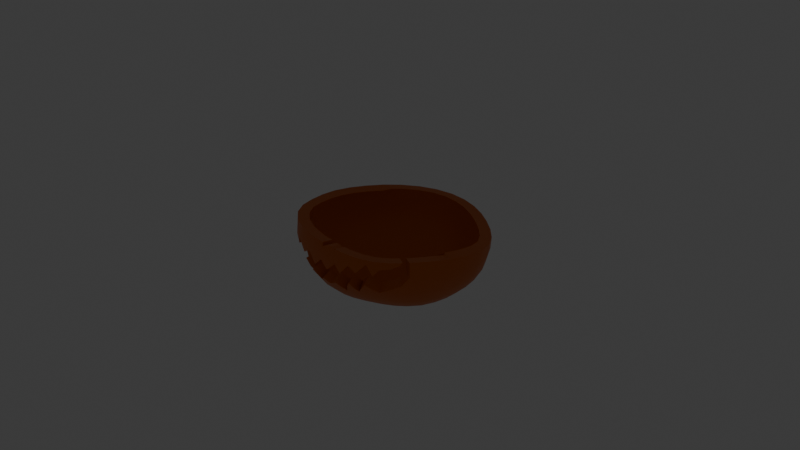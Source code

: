 # Source: firstpumpkinbottom.blend  (saved by Blender 4.5.90; exported with 4.5.12 LTS)
import bpy
from mathutils import Matrix  # noqa: F401  (used for matrix-valued properties, if any)

bpy.ops.wm.read_factory_settings(use_empty=True)
scene = bpy.context.scene
scene.name = 'Scene'

# ---- collections
col_collection = bpy.data.collections.new('Collection'); scene.collection.children.link(col_collection)

# ---- materials (node trees are filled in below, after node groups)
mat_material_001 = bpy.data.materials.new('Material.001')

# ---- node groups
ng_smooth_by_angle = bpy.data.node_groups.new('Smooth by Angle', 'GeometryNodeTree')
_s = ng_smooth_by_angle.interface.new_socket(name='Mesh', in_out='OUTPUT', socket_type='NodeSocketGeometry')
_s = ng_smooth_by_angle.interface.new_socket(name='Mesh', in_out='INPUT', socket_type='NodeSocketGeometry')
_s = ng_smooth_by_angle.interface.new_socket(name='Angle', in_out='INPUT', socket_type='NodeSocketFloat')
_s.subtype = 'ANGLE'
_s.default_value = 0.5236
_s.min_value = 0.0
_s.max_value = 3.142
_s.description = 'Maximum face angle for smooth edges'
_s = ng_smooth_by_angle.interface.new_socket(name='Ignore Sharpness', in_out='INPUT', socket_type='NodeSocketBool')
_s.force_non_field = True
ng_smooth_by_angle.description = 'Set the sharpness of mesh edges based on the angle between the neighboring faces'
ng_smooth_by_angle.is_modifier = True
_N = ng_smooth_by_angle.nodes; _L = ng_smooth_by_angle.links
n0 = _N.new('GeometryNodeSetShadeSmooth'); n0.name = 'Set Shade Smooth'; n0.location = (120, -80)
n0.domain = 'EDGE'
n1 = _N.new('GeometryNodeSetShadeSmooth'); n1.name = 'Set Shade Smooth.001'; n1.location = (300, -80)
n2 = _N.new('NodeGroupOutput'); n2.name = 'Group Output'; n2.location = (480, -80)
n3 = _N.new('GeometryNodeInputMeshEdgeAngle'); n3.name = 'Edge Angle'; n3.location = (-440, -240)
n4 = _N.new('NodeGroupInput'); n4.name = 'Group Input'; n4.location = (-80, -80)
n5 = _N.new('GeometryNodeInputEdgeSmooth'); n5.name = 'Is Edge Smooth'; n5.location = (-260, -120)
n6 = _N.new('GeometryNodeInputShadeSmooth'); n6.name = 'Is Shade Smooth'; n6.location = (-440, -397)
n7 = _N.new('FunctionNodeCompare'); n7.name = 'Compare'; n7.location = (-260, -260)
n7.operation = 'LESS_EQUAL'
n7.inputs[6].default_value = (0.0, 0.0, 0.0, 0.0)
n7.inputs[7].default_value = (0.0, 0.0, 0.0, 0.0)
n8 = _N.new('FunctionNodeBooleanMath'); n8.name = 'Boolean Math.001'; n8.location = (-80, -260)
n9 = _N.new('NodeGroupInput'); n9.name = 'Group Input.001'; n9.location = (-440, -329)
n10 = _N.new('NodeGroupInput'); n10.name = 'Group Input.002'; n10.location = (-259, -189)
n11 = _N.new('FunctionNodeBooleanMath'); n11.name = 'Boolean Math'; n11.location = (-80, -149)
n11.operation = 'OR'
n12 = _N.new('FunctionNodeBooleanMath'); n12.name = 'Boolean Math.002'; n12.location = (-260, -380)
n12.operation = 'OR'
n13 = _N.new('NodeGroupInput'); n13.name = 'Group Input.003'; n13.location = (-440, -460)
_L.new(n3.outputs[0], n7.inputs[0])
_L.new(n1.outputs[0], n2.inputs[0])
_L.new(n9.outputs[1], n7.inputs[1])
_L.new(n7.outputs[0], n8.inputs[0])
_L.new(n4.outputs[0], n0.inputs[0])
_L.new(n0.outputs[0], n1.inputs[0])
_L.new(n8.outputs[0], n0.inputs[2])
_L.new(n10.outputs[2], n11.inputs[1])
_L.new(n5.outputs[0], n11.inputs[0])
_L.new(n11.outputs[0], n0.inputs[1])
_L.new(n13.outputs[2], n12.inputs[1])
_L.new(n6.outputs[0], n12.inputs[0])
_L.new(n12.outputs[0], n8.inputs[1])
n2.is_active_output = True

# ---- material node trees
mat_material_001.use_nodes = True; mat_material_001.node_tree.nodes.clear()
_N = mat_material_001.node_tree.nodes; _L = mat_material_001.node_tree.links
n0 = _N.new('ShaderNodeBsdfPrincipled'); n0.name = 'Principled BSDF'; n0.location = (-200, 100)
n0.inputs[0].default_value = (0.6268, 0.1289, 0.001377, 1.0)
n1 = _N.new('ShaderNodeOutputMaterial'); n1.name = 'Material Output'; n1.location = (200, 100)
_L.new(n0.outputs[0], n1.inputs[0])
n1.is_active_output = True

# ---- world
world_world = bpy.data.worlds.new('World'); scene.world = world_world
world_world.use_nodes = True; world_world.node_tree.nodes.clear()
_N = world_world.node_tree.nodes; _L = world_world.node_tree.links
n0 = _N.new('ShaderNodeOutputWorld'); n0.name = 'World Output'; n0.location = (200, 100)
n1 = _N.new('ShaderNodeBackground'); n1.name = 'Background'; n1.location = (-200, 100)
n1.inputs[0].default_value = (0.05088, 0.05088, 0.05088, 1.0)
_L.new(n1.outputs[0], n0.inputs[0])
n0.is_active_output = True
world_world.color = (0.05088, 0.05088, 0.05088)
world_world.sun_shadow_jitter_overblur = 0.0

# ---- cameras
cam_camera = bpy.data.cameras.new('Camera')
cam_camera.clip_end = 100.0
cam_camera.ortho_scale = 7.314

# ---- lights
light_point = bpy.data.lights.new('Point', 'POINT')
light_point.color = (1.0, 1.0, 0.0)
light_point.energy = 0.01
light_point.shadow_soft_size = 0.12

# ---- meshes
me_sphere = bpy.data.meshes.new('Sphere')
me_sphere.from_pydata([(-0.01005, 0.9622, -0.2132), (-0.003057, 0.8271, -0.5225), (0.1697, 0.9224, -0.2132), (0.1648, 0.8785, -0.3809), (0.1538, 0.8016, -0.5225), (0.1351, 0.6906, -0.6341), (0.1083, 0.5461, -0.7145), (0.07466, 0.3753, -0.7657), (0.03806, 0.1913, -0.7918), (0.3434, 0.8488, -0.2132), (0.3304, 0.8124, -0.3809), (0.3049, 0.7459, -0.5225), (0.2653, 0.6468, -0.6341), (0.212, 0.5147, -0.7145), (0.1464, 0.3536, -0.7657), (0.07466, 0.1802, -0.7918), (0.5086, 0.751, -0.2132), (0.487, 0.7222, -0.3809), (0.4466, 0.6663, -0.5225), (0.3866, 0.5804, -0.6341), (0.3078, 0.4634, -0.7145), (0.2126, 0.3182, -0.7657), (0.1084, 0.1622, -0.7918), (0.6616, 0.6374, -0.2132), (0.6301, 0.614, -0.3809), (0.5746, 0.5676, -0.5225), (0.4947, 0.4949, -0.6341), (0.3923, 0.3949, -0.7145), (0.2706, 0.2706, -0.7657), (0.1379, 0.1379, -0.7918), (0.7939, 0.5094, -0.2132), (0.7528, 0.4898, -0.3809), (0.6829, 0.4516, -0.5225), (0.5851, 0.3923, -0.6341), (0.4618, 0.3108, -0.7145), (0.3182, 0.2126, -0.7657), (0.1622, 0.1084, -0.7918), (0.889, 0.3624, -0.2151), (0.8399, 0.3468, -0.3829), (0.76, 0.3176, -0.5239), (0.6503, 0.2731, -0.6347), (0.513, 0.2133, -0.7146), (0.3536, 0.1464, -0.7657), (0.1802, 0.07466, -0.7918), (0.9297, 0.1922, -0.2216), (0.8768, 0.1823, -0.3889), (0.7939, 0.1642, -0.5285), (0.6811, 0.1383, -0.6375), (0.5408, 0.1083, -0.7157), (0.3753, 0.07466, -0.7657), (0.1913, 0.03806, -0.7918), (0.9198, -0.0006367, -0.2303), (0.8677, -0.001244, -0.3966), (0.7888, -0.001128, -0.5344), (0.6814, -0.0006798, -0.6412), (0.5455, -0.0002678, -0.7174), (0.382, -1.921e-05, -0.7659), (0.1951, -1.118e-08, -0.7918), (0.8992, -0.1975, -0.0487), (0.8733, -0.1937, -0.238), (0.8258, -0.1824, -0.4034), (0.7551, -0.1638, -0.5394), (0.6568, -0.1389, -0.6443), (0.5296, -0.1088, -0.7188), (0.3736, -0.0747, -0.7662), (0.1913, -0.03806, -0.7918), (0.8247, -0.3862, -0.04641), (0.8055, -0.378, -0.2413), (0.7633, -0.3559, -0.4062), (0.7001, -0.32, -0.5411), (0.6103, -0.2719, -0.6448), (0.4945, -0.2132, -0.7189), (0.3513, -0.1465, -0.7663), (0.1802, -0.07466, -0.7918), (0.74, -0.5592, -0.04064), (0.7253, -0.5474, -0.2373), (0.6789, -0.5162, -0.4001), (0.6147, -0.4651, -0.5334), (0.534, -0.3955, -0.6379), (0.4355, -0.3101, -0.7147), (0.3142, -0.2129, -0.7654), (0.1622, -0.1084, -0.7918), (0.6439, -0.7096, -0.03578), (0.5649, -0.6579, -0.3839), (0.5024, -0.5932, -0.5177), (0.4342, -0.5045, -0.626), (0.3575, -0.3955, -0.7081), (0.263, -0.2712, -0.7635), (0.1379, -0.1379, -0.7918), (0.5251, -0.827, -0.0317), (0.4285, -0.774, -0.3662), (0.3707, -0.6987, -0.5014), (0.3186, -0.5942, -0.6144), (0.2666, -0.4656, -0.7021), (0.2014, -0.3192, -0.762), (0.1084, -0.1622, -0.7918), (0.3751, -0.9052, -0.02841), (0.2278, -0.7759, -0.4932), (0.1947, -0.6602, -0.609), (0.168, -0.5173, -0.6997), (0.1335, -0.3547, -0.7614), (0.07466, -0.1802, -0.7918), (0.206, -0.9477, -0.03697), (0.1663, -0.9424, -0.2106), (0.08649, -0.8208, -0.4973), (0.07192, -0.6995, -0.6121), (0.06889, -0.5485, -0.7014), (0.06343, -0.3764, -0.762), (0.03806, -0.1913, -0.7918), (0.01511, -0.9606, -0.05436), (-0.008406, -0.9581, -0.2305), (-0.04795, -0.8342, -0.5078), (-0.04327, -0.711, -0.6197), (-0.02665, -0.558, -0.7057), (-0.006992, -0.3833, -0.7634), (0.0, -0.1951, -0.7918), (0.0, 0.0, -0.7989), (-0.006663, 0.9121, -0.3809), (-0.0005628, 0.7074, -0.6341), (0.0, 0.5557, -0.7145), (0.0, 0.3827, -0.7657), (0.0, 0.1951, -0.7918), (0.3465, -0.8986, -0.1498), (0.06068, -0.9069, -0.3688), (0.6983, -0.5848, -0.2347), (0.49, -0.7213, -0.3736), (0.2714, -0.8458, -0.3727), (0.6857, -0.6417, -0.03772), (0.7297, -0.5506, -0.1819), (0.1055, -0.8746, -0.4075), (0.6411, -0.7077, -0.06294), (0.5827, -0.6721, -0.3259), (0.1971, -0.8778, -0.3579), (0.2628, -0.8591, -0.3572), (0.4603, -0.8623, -0.03004), (-0.04095, -0.8907, -0.4205), (0.3346, -0.8245, -0.3592), (0.4994, -0.8192, -0.1535), (0.4405, -0.784, -0.3292), (0.2321, -0.8868, -0.3033), (0.6655, -0.5984, -0.2811), (0.1466, -0.8348, -0.4438), (0.1028, -0.9499, -0.1334), (0.3931, -0.827, -0.2865), (0.5534, -0.7885, -0.0814), (0.2932, -0.803, -0.4119), (0.2683, -0.9252, -0.09273), (0.1041, -0.9439, 0.009754), (-0.1931, 0.9589, -0.2132), (-0.181, 0.9051, -0.3809), (-0.1623, 0.8158, -0.5225), (-0.1379, 0.6935, -0.6341), (-0.1084, 0.5449, -0.7145), (-0.07466, 0.3753, -0.7657), (-0.03806, 0.1913, -0.7918), (-0.3748, 0.9054, -0.2136), (-0.3536, 0.8536, -0.3809), (-0.3182, 0.7682, -0.5225), (-0.2706, 0.6533, -0.6341), (-0.2126, 0.5133, -0.7145), (-0.1464, 0.3536, -0.7657), (-0.07466, 0.1802, -0.7918), (-0.5386, 0.8073, -0.2177), (-0.511, 0.7652, -0.3826), (-0.4618, 0.6911, -0.5226), (-0.3928, 0.5879, -0.6341), (-0.3087, 0.4619, -0.7145), (-0.2126, 0.3182, -0.7657), (-0.1084, 0.1622, -0.7918), (-0.6782, 0.6738, -0.2242), (-0.6456, 0.6433, -0.3865), (-0.5858, 0.5851, -0.5241), (-0.5, 0.5, -0.6341), (-0.3928, 0.3928, -0.7145), (-0.2706, 0.2706, -0.7657), (-0.1379, 0.1379, -0.7918), (-0.7989, 0.5134, -0.0519), (-0.7922, 0.5147, -0.2299), (-0.7553, 0.4966, -0.3902), (-0.6867, 0.4559, -0.5259), (-0.5875, 0.3923, -0.6343), (-0.4619, 0.3087, -0.7145), (-0.3182, 0.2126, -0.7657), (-0.1622, 0.1084, -0.7918), (-0.8869, 0.3349, -0.05504), (-0.8795, 0.3409, -0.2323), (-0.8386, 0.3342, -0.3917), (-0.7624, 0.3107, -0.5266), (-0.6526, 0.2697, -0.6345), (-0.5133, 0.2126, -0.7145), (-0.3536, 0.1464, -0.7657), (-0.1802, 0.07466, -0.7918), (-0.9482, 0.153, -0.0519), (-0.9386, 0.1612, -0.2299), (-0.8932, 0.1636, -0.3902), (-0.8108, 0.1562, -0.5259), (-0.6931, 0.1374, -0.6343), (-0.5449, 0.1084, -0.7145), (-0.3753, 0.07466, -0.7657), (-0.1913, 0.03806, -0.7918), (-0.9776, -0.02838, -0.04656), (-0.9655, -0.01975, -0.2242), (-0.9162, -0.009991, -0.3865), (-0.8293, -0.002826, -0.5241), (-0.7071, -1.005e-05, -0.6341), (-0.5556, -5.215e-08, -0.7145), (-0.3827, -2.235e-08, -0.7657), (-0.1951, -1.118e-08, -0.7918), (-0.969, -0.2079, -0.04399), (-0.9554, -0.1994, -0.2192), (-0.9038, -0.1832, -0.3826), (-0.8153, -0.1624, -0.5226), (-0.6935, -0.1379, -0.6341), (-0.5449, -0.1084, -0.7145), (-0.3753, -0.07466, -0.7657), (-0.1913, -0.03806, -0.7918), (-0.9299, -0.3842, -0.04936), (-0.9066, -0.3758, -0.2202), (-0.8535, -0.3535, -0.3812), (-0.7682, -0.3182, -0.5225), (-0.6533, -0.2706, -0.6341), (-0.5133, -0.2126, -0.7145), (-0.3536, -0.1464, -0.7657), (-0.1802, -0.07466, -0.7918), (-0.8685, -0.5545, -0.06386), (-0.8331, -0.5445, -0.2337), (-0.7716, -0.5132, -0.3861), (-0.6913, -0.4619, -0.5225), (-0.5879, -0.3928, -0.6341), (-0.4619, -0.3087, -0.7145), (-0.3182, -0.2126, -0.7657), (-0.1622, -0.1084, -0.7918), (-0.7671, -0.7052, -0.08555), (-0.6668, -0.6532, -0.3967), (-0.5891, -0.5879, -0.5243), (-0.5, -0.5, -0.6341), (-0.3928, -0.3928, -0.7145), (-0.2706, -0.2706, -0.7657), (-0.1379, -0.1379, -0.7918), (-0.6197, -0.828, -0.1001), (-0.5327, -0.7681, -0.405), (-0.4654, -0.6913, -0.5276), (-0.3928, -0.5879, -0.6341), (-0.3087, -0.4619, -0.7145), (-0.2126, -0.3182, -0.7657), (-0.1084, -0.1622, -0.7918), (-0.4329, -0.9102, -0.08989), (-0.3226, -0.7682, -0.5279), (-0.2727, -0.6535, -0.6334), (-0.2141, -0.5134, -0.714), (-0.1465, -0.3536, -0.7657), (-0.07466, -0.1802, -0.7918), (-0.2105, -0.9505, -0.07118), (-0.2026, -0.9447, -0.2497), (-0.1819, -0.8166, -0.5202), (-0.1563, -0.6952, -0.6279), (-0.1202, -0.546, -0.7106), (-0.07698, -0.3755, -0.7649), (-0.03806, -0.1913, -0.7918), (-0.4184, -0.903, -0.2093), (-0.1333, -0.9064, -0.3913), (-0.8079, -0.5818, -0.2379), (-0.8683, -0.5487, 0.01874), (-0.595, -0.7156, -0.4019), (-0.3636, -0.8426, -0.42), (-0.8155, -0.6372, -0.07507), (-0.8435, -0.5474, -0.185), (-0.1915, -0.8726, -0.4386), (-0.7626, -0.7036, -0.1086), (-0.6896, -0.6678, -0.3433), (-0.2798, -0.8763, -0.4031), (-0.352, -0.8568, -0.4057), (-0.5388, -0.8656, -0.09869), (-0.4328, -0.8207, -0.4066), (-0.6012, -0.8193, -0.2092), (-0.546, -0.7792, -0.3713), (-0.3093, -0.8871, -0.3543), (-0.7727, -0.5952, -0.2849), (-0.2398, -0.8306, -0.4782), (-0.1012, -0.9512, -0.1549), (-0.4931, -0.8254, -0.3379), (-0.6593, -0.7873, -0.1408), (-0.3915, -0.7974, -0.4548), (-0.3061, -0.9298, -0.1424), (-0.08005, -0.9376, 0.0389), (-0.07467, -0.9445, -0.004376), (-0.01093, 0.9721, -0.1015), (0.1704, 0.9307, -0.1042), (0.3454, 0.8553, -0.1042), (0.5123, 0.7557, -0.1022), (0.6676, 0.6414, -0.09877), (0.8025, 0.513, -0.09369), (0.9021, 0.3657, -0.08615), (0.9483, 0.1947, -0.07521), (0.9442, -0.0001314, -0.06099), (0.8991, -0.1974, -0.0453), (0.9069, -0.1655, -0.04785), (0.8237, -0.3856, -0.02933), (0.7379, -0.5579, -0.01418), (0.6415, -0.7073, -0.0003576), (0.524, -0.8228, 0.01167), (0.377, -0.8991, 0.02178), (0.2097, -0.9385, 0.02986), (0.01895, -0.9457, 0.03634), (0.05452, -0.9433, 0.03506), (0.1081, -0.9402, 0.03316), (0.6998, -0.6154, -0.008834), (-0.1958, 0.9703, -0.09559), (-0.379, 0.9165, -0.08598), (-0.5439, 0.8159, -0.07354), (-0.6845, 0.6782, -0.05918), (-0.7979, 0.5127, -0.04366), (-0.7583, 0.5723, -0.04922), (-0.8834, 0.3329, -0.02798), (-0.943, 0.151, -0.01296), (-0.9709, -0.02937, 0.0009638), (-0.9611, -0.2073, 0.01354), (-0.9244, -0.3811, 0.02497), (-0.7676, -0.6935, 0.04267), (-0.6211, -0.8115, 0.04663), (-0.4344, -0.8926, 0.04666), (-0.2106, -0.9347, 0.04272), (-0.006516, -0.9434, 0.03697), (-0.8679, -0.5475, 0.03524)], [], [(121, 120, 7, 8), (116, 121, 8), (117, 0, 2, 3), (1, 117, 3, 4), (118, 1, 4, 5), (119, 118, 5, 6), (120, 119, 6, 7), (6, 5, 12, 13), (7, 6, 13, 14), (8, 7, 14, 15), (116, 8, 15), (3, 2, 9, 10), (4, 3, 10, 11), (5, 4, 11, 12), (10, 9, 16, 17), (11, 10, 17, 18), (12, 11, 18, 19), (13, 12, 19, 20), (14, 13, 20, 21), (15, 14, 21, 22), (116, 15, 22), (21, 20, 27, 28), (22, 21, 28, 29), (116, 22, 29), (17, 16, 23, 24), (18, 17, 24, 25), (19, 18, 25, 26), (20, 19, 26, 27), (25, 24, 31, 32), (26, 25, 32, 33), (27, 26, 33, 34), (28, 27, 34, 35), (29, 28, 35, 36), (116, 29, 36), (24, 23, 30, 31), (36, 35, 42, 43), (116, 36, 43), (31, 30, 37, 38), (32, 31, 38, 39), (33, 32, 39, 40), (34, 33, 40, 41), (35, 34, 41, 42), (39, 38, 45, 46), (40, 39, 46, 47), (41, 40, 47, 48), (42, 41, 48, 49), (43, 42, 49, 50), (116, 43, 50), (38, 37, 44, 45), (50, 49, 56, 57), (116, 50, 57), (45, 44, 51, 52), (46, 45, 52, 53), (47, 46, 53, 54), (48, 47, 54, 55), (49, 48, 55, 56), (54, 53, 61, 62), (55, 54, 62, 63), (56, 55, 63, 64), (57, 56, 64, 65), (296, 295, 58), (116, 57, 65), (52, 51, 59, 60), (53, 52, 60, 61), (116, 65, 73), (59, 58, 66, 67), (60, 59, 67, 68), (61, 60, 68, 69), (62, 61, 69, 70), (63, 62, 70, 71), (64, 63, 71, 72), (65, 64, 72, 73), (70, 69, 77, 78), (71, 70, 78, 79), (72, 71, 79, 80), (73, 72, 80, 81), (116, 73, 81), (67, 66, 74, 128, 75), (68, 67, 75, 76), (69, 68, 76, 77), (116, 81, 88), (75, 128, 124), (76, 75, 124, 140, 131, 83), (77, 76, 83, 84), (78, 77, 84, 85), (79, 78, 85, 86), (80, 79, 86, 87), (81, 80, 87, 88), (86, 85, 92, 93), (87, 86, 93, 94), (88, 87, 94, 95), (116, 88, 95), (83, 131, 125), (84, 83, 125, 90, 91), (85, 84, 91, 92), (90, 138, 143, 136), (91, 90, 136, 145, 126, 97), (92, 91, 97, 98), (93, 92, 98, 99), (94, 93, 99, 100), (95, 94, 100, 101), (116, 95, 101), (100, 99, 106, 107), (101, 100, 107, 108), (116, 101, 108), (97, 126, 133, 132, 141, 129, 104), (98, 97, 104, 105), (99, 98, 105, 106), (104, 129, 123, 135, 111), (105, 104, 111, 112), (106, 105, 112, 113), (107, 106, 113, 114), (108, 107, 114, 115), (116, 108, 115), (103, 102, 109, 110, 142), (133, 139, 132), (137, 144, 130, 82, 89), (138, 90, 125), (103, 146, 122, 96, 102), (130, 127, 82), (122, 134, 96), (134, 137, 89), (121, 154, 153, 120), (116, 154, 121), (117, 149, 148, 0), (1, 150, 149, 117), (118, 151, 150, 1), (119, 152, 151, 118), (120, 153, 152, 119), (152, 159, 158, 151), (153, 160, 159, 152), (154, 161, 160, 153), (116, 161, 154), (149, 156, 155, 148), (150, 157, 156, 149), (151, 158, 157, 150), (156, 163, 162, 155), (157, 164, 163, 156), (158, 165, 164, 157), (159, 166, 165, 158), (160, 167, 166, 159), (161, 168, 167, 160), (116, 168, 161), (167, 174, 173, 166), (168, 175, 174, 167), (116, 175, 168), (163, 170, 169, 162), (164, 171, 170, 163), (165, 172, 171, 164), (166, 173, 172, 165), (171, 179, 178, 170), (172, 180, 179, 171), (173, 181, 180, 172), (174, 182, 181, 173), (175, 183, 182, 174), (312, 176, 311), (116, 183, 175), (170, 178, 177, 169), (183, 191, 190, 182), (116, 191, 183), (177, 185, 184, 176), (178, 186, 185, 177), (179, 187, 186, 178), (180, 188, 187, 179), (181, 189, 188, 180), (182, 190, 189, 181), (187, 195, 194, 186), (188, 196, 195, 187), (189, 197, 196, 188), (190, 198, 197, 189), (191, 199, 198, 190), (116, 199, 191), (185, 193, 192, 184), (186, 194, 193, 185), (199, 207, 206, 198), (116, 207, 199), (193, 201, 200, 192), (194, 202, 201, 193), (195, 203, 202, 194), (196, 204, 203, 195), (197, 205, 204, 196), (198, 206, 205, 197), (204, 212, 211, 203), (205, 213, 212, 204), (206, 214, 213, 205), (207, 215, 214, 206), (116, 215, 207), (201, 209, 208, 200), (202, 210, 209, 201), (203, 211, 210, 202), (116, 223, 215), (209, 217, 216, 208), (210, 218, 217, 209), (211, 219, 218, 210), (212, 220, 219, 211), (213, 221, 220, 212), (214, 222, 221, 213), (215, 223, 222, 214), (220, 228, 227, 219), (221, 229, 228, 220), (222, 230, 229, 221), (223, 231, 230, 222), (116, 231, 223), (217, 225, 266, 224, 216), (218, 226, 225, 217), (219, 227, 226, 218), (116, 238, 231), (225, 261, 266), (226, 233, 269, 277, 261, 225), (227, 234, 233, 226), (228, 235, 234, 227), (229, 236, 235, 228), (230, 237, 236, 229), (231, 238, 237, 230), (236, 243, 242, 235), (237, 244, 243, 236), (238, 245, 244, 237), (116, 245, 238), (233, 263, 269), (234, 241, 240, 263, 233), (235, 242, 241, 234), (240, 273, 280, 275), (241, 247, 264, 282, 273, 240), (242, 248, 247, 241), (243, 249, 248, 242), (244, 250, 249, 243), (245, 251, 250, 244), (116, 251, 245), (250, 257, 256, 249), (251, 258, 257, 250), (116, 258, 251), (247, 254, 267, 278, 270, 271, 264), (248, 255, 254, 247), (249, 256, 255, 248), (254, 111, 135, 260, 267), (255, 112, 111, 254), (256, 113, 112, 255), (257, 114, 113, 256), (258, 115, 114, 257), (116, 115, 258), (253, 279, 110, 109, 252), (271, 270, 276), (274, 239, 232, 268, 281), (275, 263, 240), (253, 252, 246, 259, 283), (268, 232, 265), (259, 246, 272), (272, 239, 274), (246, 252, 321, 320), (239, 272, 246, 320, 319), (232, 239, 319, 318), (265, 232, 318, 323, 262), (216, 224, 262, 323, 317), (208, 216, 317, 316), (200, 208, 316, 315), (192, 200, 315, 314), (184, 192, 314, 313), (176, 184, 313, 311), (169, 177, 176, 312, 310), (162, 169, 310, 309), (155, 162, 309, 308), (148, 155, 308, 307), (252, 109, 303, 322, 285, 284, 321), (102, 302, 305, 147, 304, 303, 109), (96, 301, 302, 102), (89, 300, 301, 96, 134), (82, 299, 300, 89), (127, 306, 299, 82), (66, 297, 298, 74), (58, 295, 297, 66), (51, 294, 296, 58, 59), (44, 293, 294, 51), (37, 292, 293, 44), (30, 291, 292, 37), (23, 290, 291, 30), (16, 289, 290, 23), (9, 288, 289, 16), (2, 287, 288, 9), (0, 286, 287, 2), (0, 148, 307, 286)])
me_sphere.polygons.foreach_set('use_smooth', [True] * 280)
_uv = me_sphere.uv_layers.new(name='UVMap')
_uv.uv.foreach_set('vector', [0.75, 0.0625, 0.75, 0.125, 0.7188, 0.125, 0.7188, 0.0625, 0.7344, 0.0, 0.75, 0.0625, 0.7188, 0.0625, 0.75, 0.375, 0.75, 0.4375, 0.7188, 0.4375, 0.7188, 0.375, 0.75, 0.3125, 0.75, 0.375, 0.7188, 0.375, 0.7188, 0.3125, 0.75, 0.25, 0.75, 0.3125, 0.7188, 0.3125, 0.7188, 0.25, 0.75, 0.1875, 0.75, 0.25, 0.7188, 0.25, 0.7188, 0.1875, 0.75, 0.125, 0.75, 0.1875, 0.7188, 0.1875, 0.7188, 0.125, 0.7188, 0.1875, 0.7188, 0.25, 0.6875, 0.25, 0.6875, 0.1875, 0.7188, 0.125, 0.7188, 0.1875, 0.6875, 0.1875, 0.6875, 0.125, 0.7188, 0.0625, 0.7188, 0.125, 0.6875, 0.125, 0.6875, 0.0625, 0.7031, 0.0, 0.7188, 0.0625, 0.6875, 0.0625, 0.7188, 0.375, 0.7188, 0.4375, 0.6875, 0.4375, 0.6875, 0.375, 0.7188, 0.3125, 0.7188, 0.375, 0.6875, 0.375, 0.6875, 0.3125, 0.7188, 0.25, 0.7188, 0.3125, 0.6875, 0.3125, 0.6875, 0.25, 0.6875, 0.375, 0.6875, 0.4375, 0.6562, 0.4375, 0.6562, 0.375, 0.6875, 0.3125, 0.6875, 0.375, 0.6562, 0.375, 0.6562, 0.3125, 0.6875, 0.25, 0.6875, 0.3125, 0.6562, 0.3125, 0.6562, 0.25, 0.6875, 0.1875, 0.6875, 0.25, 0.6562, 0.25, 0.6562, 0.1875, 0.6875, 0.125, 0.6875, 0.1875, 0.6562, 0.1875, 0.6562, 0.125, 0.6875, 0.0625, 0.6875, 0.125, 0.6562, 0.125, 0.6562, 0.0625, 0.6719, 0.0, 0.6875, 0.0625, 0.6562, 0.0625, 0.6562, 0.125, 0.6562, 0.1875, 0.625, 0.1875, 0.625, 0.125, 0.6562, 0.0625, 0.6562, 0.125, 0.625, 0.125, 0.625, 0.0625, 0.6406, 0.0, 0.6562, 0.0625, 0.625, 0.0625, 0.6562, 0.375, 0.6562, 0.4375, 0.625, 0.4375, 0.625, 0.375, 0.6562, 0.3125, 0.6562, 0.375, 0.625, 0.375, 0.625, 0.3125, 0.6562, 0.25, 0.6562, 0.3125, 0.625, 0.3125, 0.625, 0.25, 0.6562, 0.1875, 0.6562, 0.25, 0.625, 0.25, 0.625, 0.1875, 0.625, 0.3125, 0.625, 0.375, 0.5938, 0.375, 0.5938, 0.3125, 0.625, 0.25, 0.625, 0.3125, 0.5938, 0.3125, 0.5938, 0.25, 0.625, 0.1875, 0.625, 0.25, 0.5938, 0.25, 0.5938, 0.1875, 0.625, 0.125, 0.625, 0.1875, 0.5938, 0.1875, 0.5938, 0.125, 0.625, 0.0625, 0.625, 0.125, 0.5938, 0.125, 0.5938, 0.0625, 0.6094, 0.0, 0.625, 0.0625, 0.5938, 0.0625, 0.625, 0.375, 0.625, 0.4375, 0.5938, 0.4375, 0.5938, 0.375, 0.5938, 0.0625, 0.5938, 0.125, 0.5625, 0.125, 0.5625, 0.0625, 0.5781, 0.0, 0.5938, 0.0625, 0.5625, 0.0625, 0.5938, 0.375, 0.5938, 0.4375, 0.5625, 0.4375, 0.5625, 0.375, 0.5938, 0.3125, 0.5938, 0.375, 0.5625, 0.375, 0.5625, 0.3125, 0.5938, 0.25, 0.5938, 0.3125, 0.5625, 0.3125, 0.5625, 0.25, 0.5938, 0.1875, 0.5938, 0.25, 0.5625, 0.25, 0.5625, 0.1875, 0.5938, 0.125, 0.5938, 0.1875, 0.5625, 0.1875, 0.5625, 0.125, 0.5625, 0.3125, 0.5625, 0.375, 0.5312, 0.375, 0.5312, 0.3125, 0.5625, 0.25, 0.5625, 0.3125, 0.5312, 0.3125, 0.5312, 0.25, 0.5625, 0.1875, 0.5625, 0.25, 0.5312, 0.25, 0.5312, 0.1875, 0.5625, 0.125, 0.5625, 0.1875, 0.5312, 0.1875, 0.5312, 0.125, 0.5625, 0.0625, 0.5625, 0.125, 0.5312, 0.125, 0.5312, 0.0625, 0.5469, 0.0, 0.5625, 0.0625, 0.5312, 0.0625, 0.5625, 0.375, 0.5625, 0.4375, 0.5312, 0.4375, 0.5312, 0.375, 0.5312, 0.0625, 0.5312, 0.125, 0.5, 0.125, 0.5, 0.0625, 0.5156, 0.0, 0.5312, 0.0625, 0.5, 0.0625, 0.5312, 0.375, 0.5312, 0.4375, 0.5, 0.4375, 0.5, 0.375, 0.5312, 0.3125, 0.5312, 0.375, 0.5, 0.375, 0.5, 0.3125, 0.5312, 0.25, 0.5312, 0.3125, 0.5, 0.3125, 0.5, 0.25, 0.5312, 0.1875, 0.5312, 0.25, 0.5, 0.25, 0.5, 0.1875, 0.5312, 0.125, 0.5312, 0.1875, 0.5, 0.1875, 0.5, 0.125, 0.5, 0.25, 0.5, 0.3125, 0.4687, 0.3125, 0.4688, 0.25, 0.5, 0.1875, 0.5, 0.25, 0.4688, 0.25, 0.4688, 0.1875, 0.5, 0.125, 0.5, 0.1875, 0.4688, 0.1875, 0.4688, 0.125, 0.5, 0.0625, 0.5, 0.125, 0.4688, 0.125, 0.4688, 0.0625, 0.4738, 0.5, 0.4687, 0.5011, 0.4687, 0.5, 0.4844, 0.0, 0.5, 0.0625, 0.4688, 0.0625, 0.5, 0.375, 0.5, 0.4375, 0.4688, 0.4375, 0.4688, 0.375, 0.5, 0.3125, 0.5, 0.375, 0.4688, 0.375, 0.4687, 0.3125, 0.4531, 0.0, 0.4688, 0.0625, 0.4375, 0.0625, 0.4688, 0.4375, 0.4687, 0.5, 0.4375, 0.5, 0.4375, 0.4375, 0.4688, 0.375, 0.4688, 0.4375, 0.4375, 0.4375, 0.4375, 0.375, 0.4687, 0.3125, 0.4688, 0.375, 0.4375, 0.375, 0.4375, 0.3125, 0.4688, 0.25, 0.4687, 0.3125, 0.4375, 0.3125, 0.4375, 0.25, 0.4688, 0.1875, 0.4688, 0.25, 0.4375, 0.25, 0.4375, 0.1875, 0.4688, 0.125, 0.4688, 0.1875, 0.4375, 0.1875, 0.4375, 0.125, 0.4688, 0.0625, 0.4688, 0.125, 0.4375, 0.125, 0.4375, 0.0625, 0.4375, 0.25, 0.4375, 0.3125, 0.4062, 0.3125, 0.4062, 0.25, 0.4375, 0.1875, 0.4375, 0.25, 0.4062, 0.25, 0.4062, 0.1875, 0.4375, 0.125, 0.4375, 0.1875, 0.4062, 0.1875, 0.4062, 0.125, 0.4375, 0.0625, 0.4375, 0.125, 0.4062, 0.125, 0.4062, 0.0625, 0.4219, 0.0, 0.4375, 0.0625, 0.4062, 0.0625, 0.4375, 0.4375, 0.4375, 0.5, 0.4062, 0.5, 0.4062, 0.4557, 0.4062, 0.4375, 0.4375, 0.375, 0.4375, 0.4375, 0.4062, 0.4375, 0.4062, 0.375, 0.4375, 0.3125, 0.4375, 0.375, 0.4062, 0.375, 0.4062, 0.3125, 0.3906, 0.0, 0.4062, 0.0625, 0.375, 0.0625, 0.4062, 0.4375, 0.4062, 0.4557, 0.3984, 0.4375, 0.4062, 0.375, 0.4062, 0.4375, 0.3984, 0.4375, 0.3934, 0.4191, 0.375, 0.3978, 0.375, 0.375, 0.4062, 0.3125, 0.4062, 0.375, 0.375, 0.375, 0.375, 0.3125, 0.4062, 0.25, 0.4062, 0.3125, 0.375, 0.3125, 0.375, 0.25, 0.4062, 0.1875, 0.4062, 0.25, 0.375, 0.25, 0.375, 0.1875, 0.4062, 0.125, 0.4062, 0.1875, 0.375, 0.1875, 0.375, 0.125, 0.4062, 0.0625, 0.4062, 0.125, 0.375, 0.125, 0.375, 0.0625, 0.375, 0.1875, 0.375, 0.25, 0.3438, 0.25, 0.3438, 0.1875, 0.375, 0.125, 0.375, 0.1875, 0.3438, 0.1875, 0.3438, 0.125, 0.375, 0.0625, 0.375, 0.125, 0.3438, 0.125, 0.3438, 0.0625, 0.3594, 0.0, 0.375, 0.0625, 0.3438, 0.0625, 0.375, 0.375, 0.375, 0.3978, 0.358, 0.375, 0.375, 0.3125, 0.375, 0.375, 0.358, 0.375, 0.3438, 0.375, 0.3438, 0.3125, 0.375, 0.25, 0.375, 0.3125, 0.3438, 0.3125, 0.3438, 0.25, 0.3438, 0.375, 0.3438, 0.3897, 0.3312, 0.4048, 0.3244, 0.375, 0.3438, 0.3125, 0.3438, 0.375, 0.3244, 0.375, 0.3209, 0.3499, 0.3125, 0.3678, 0.3125, 0.3125, 0.3438, 0.25, 0.3438, 0.3125, 0.3125, 0.3125, 0.3125, 0.25, 0.3438, 0.1875, 0.3438, 0.25, 0.3125, 0.25, 0.3125, 0.1875, 0.3438, 0.125, 0.3438, 0.1875, 0.3125, 0.1875, 0.3125, 0.125, 0.3438, 0.0625, 0.3438, 0.125, 0.3125, 0.125, 0.3125, 0.0625, 0.3281, 0.0, 0.3438, 0.0625, 0.3125, 0.0625, 0.3125, 0.125, 0.3125, 0.1875, 0.2812, 0.1875, 0.2812, 0.125, 0.3125, 0.0625, 0.3125, 0.125, 0.2812, 0.125, 0.2812, 0.0625, 0.2969, 0.0, 0.3125, 0.0625, 0.2812, 0.0625, 0.3125, 0.3125, 0.3125, 0.3678, 0.3095, 0.375, 0.2969, 0.375, 0.2924, 0.3354, 0.2812, 0.3537, 0.2812, 0.3125, 0.3125, 0.25, 0.3125, 0.3125, 0.2812, 0.3125, 0.2812, 0.25, 0.3125, 0.1875, 0.3125, 0.25, 0.2812, 0.25, 0.2812, 0.1875, 0.2812, 0.3125, 0.2812, 0.3537, 0.2694, 0.375, 0.25, 0.3547, 0.25, 0.3125, 0.2812, 0.25, 0.2812, 0.3125, 0.25, 0.3125, 0.25, 0.25, 0.2812, 0.1875, 0.2812, 0.25, 0.25, 0.25, 0.25, 0.1875, 0.2812, 0.125, 0.2812, 0.1875, 0.25, 0.1875, 0.25, 0.125, 0.2812, 0.0625, 0.2812, 0.125, 0.25, 0.125, 0.25, 0.0625, 0.2656, 0.0, 0.2812, 0.0625, 0.25, 0.0625, 0.2812, 0.4375, 0.2812, 0.5, 0.25, 0.5, 0.25, 0.4375, 0.2664, 0.4689, 0.3095, 0.375, 0.3004, 0.3966, 0.2969, 0.375, 0.3438, 0.4576, 0.3534, 0.4837, 0.375, 0.4914, 0.375, 0.5, 0.3437, 0.5, 0.3438, 0.3897, 0.3438, 0.375, 0.358, 0.375, 0.2812, 0.4375, 0.2951, 0.4782, 0.3125, 0.4564, 0.3125, 0.5, 0.2812, 0.5, 0.375, 0.4914, 0.3891, 0.5, 0.375, 0.5, 0.3125, 0.4564, 0.3299, 0.5, 0.3125, 0.5, 0.3299, 0.5, 0.3438, 0.4576, 0.3437, 0.5, 0.75, 0.0625, 0.7188, 0.0625, 0.7188, 0.125, 0.75, 0.125, 0.7344, 0.0, 0.7188, 0.0625, 0.75, 0.0625, 0.75, 0.375, 0.7188, 0.375, 0.7188, 0.4375, 0.75, 0.4375, 0.75, 0.3125, 0.7188, 0.3125, 0.7188, 0.375, 0.75, 0.375, 0.75, 0.25, 0.7188, 0.25, 0.7188, 0.3125, 0.75, 0.3125, 0.75, 0.1875, 0.7188, 0.1875, 0.7188, 0.25, 0.75, 0.25, 0.75, 0.125, 0.7188, 0.125, 0.7188, 0.1875, 0.75, 0.1875, 0.7188, 0.1875, 0.6875, 0.1875, 0.6875, 0.25, 0.7188, 0.25, 0.7188, 0.125, 0.6875, 0.125, 0.6875, 0.1875, 0.7188, 0.1875, 0.7188, 0.0625, 0.6875, 0.0625, 0.6875, 0.125, 0.7188, 0.125, 0.7031, 0.0, 0.6875, 0.0625, 0.7188, 0.0625, 0.7188, 0.375, 0.6875, 0.375, 0.6875, 0.4375, 0.7188, 0.4375, 0.7188, 0.3125, 0.6875, 0.3125, 0.6875, 0.375, 0.7188, 0.375, 0.7188, 0.25, 0.6875, 0.25, 0.6875, 0.3125, 0.7188, 0.3125, 0.6875, 0.375, 0.6562, 0.375, 0.6562, 0.4375, 0.6875, 0.4375, 0.6875, 0.3125, 0.6562, 0.3125, 0.6562, 0.375, 0.6875, 0.375, 0.6875, 0.25, 0.6562, 0.25, 0.6562, 0.3125, 0.6875, 0.3125, 0.6875, 0.1875, 0.6562, 0.1875, 0.6562, 0.25, 0.6875, 0.25, 0.6875, 0.125, 0.6562, 0.125, 0.6562, 0.1875, 0.6875, 0.1875, 0.6875, 0.0625, 0.6562, 0.0625, 0.6562, 0.125, 0.6875, 0.125, 0.6719, 0.0, 0.6562, 0.0625, 0.6875, 0.0625, 0.6562, 0.125, 0.625, 0.125, 0.625, 0.1875, 0.6562, 0.1875, 0.6562, 0.0625, 0.625, 0.0625, 0.625, 0.125, 0.6562, 0.125, 0.6406, 0.0, 0.625, 0.0625, 0.6562, 0.0625, 0.6562, 0.375, 0.625, 0.375, 0.625, 0.4375, 0.6562, 0.4375, 0.6562, 0.3125, 0.625, 0.3125, 0.625, 0.375, 0.6562, 0.375, 0.6562, 0.25, 0.625, 0.25, 0.625, 0.3125, 0.6562, 0.3125, 0.6562, 0.1875, 0.625, 0.1875, 0.625, 0.25, 0.6562, 0.25, 0.625, 0.3125, 0.5938, 0.3125, 0.5938, 0.375, 0.625, 0.375, 0.625, 0.25, 0.5938, 0.25, 0.5938, 0.3125, 0.625, 0.3125, 0.625, 0.1875, 0.5938, 0.1875, 0.5938, 0.25, 0.625, 0.25, 0.625, 0.125, 0.5938, 0.125, 0.5938, 0.1875, 0.625, 0.1875, 0.625, 0.0625, 0.5938, 0.0625, 0.5938, 0.125, 0.625, 0.125, 0.6049, 0.5, 0.5938, 0.5, 0.5938, 0.503, 0.6094, 0.0, 0.5938, 0.0625, 0.625, 0.0625, 0.625, 0.375, 0.5938, 0.375, 0.5938, 0.4375, 0.625, 0.4375, 0.5938, 0.0625, 0.5625, 0.0625, 0.5625, 0.125, 0.5938, 0.125, 0.5781, 0.0, 0.5625, 0.0625, 0.5938, 0.0625, 0.5938, 0.4375, 0.5625, 0.4375, 0.5625, 0.5, 0.5938, 0.5, 0.5938, 0.375, 0.5625, 0.375, 0.5625, 0.4375, 0.5938, 0.4375, 0.5938, 0.3125, 0.5625, 0.3125, 0.5625, 0.375, 0.5938, 0.375, 0.5938, 0.25, 0.5625, 0.25, 0.5625, 0.3125, 0.5938, 0.3125, 0.5938, 0.1875, 0.5625, 0.1875, 0.5625, 0.25, 0.5938, 0.25, 0.5938, 0.125, 0.5625, 0.125, 0.5625, 0.1875, 0.5938, 0.1875, 0.5625, 0.3125, 0.5312, 0.3125, 0.5312, 0.375, 0.5625, 0.375, 0.5625, 0.25, 0.5312, 0.25, 0.5312, 0.3125, 0.5625, 0.3125, 0.5625, 0.1875, 0.5312, 0.1875, 0.5312, 0.25, 0.5625, 0.25, 0.5625, 0.125, 0.5312, 0.125, 0.5312, 0.1875, 0.5625, 0.1875, 0.5625, 0.0625, 0.5312, 0.0625, 0.5312, 0.125, 0.5625, 0.125, 0.5469, 0.0, 0.5312, 0.0625, 0.5625, 0.0625, 0.5625, 0.4375, 0.5312, 0.4375, 0.5312, 0.5, 0.5625, 0.5, 0.5625, 0.375, 0.5312, 0.375, 0.5312, 0.4375, 0.5625, 0.4375, 0.5312, 0.0625, 0.5, 0.0625, 0.5, 0.125, 0.5312, 0.125, 0.5156, 0.0, 0.5, 0.0625, 0.5312, 0.0625, 0.5312, 0.4375, 0.5, 0.4375, 0.5, 0.5, 0.5312, 0.5, 0.5312, 0.375, 0.5, 0.375, 0.5, 0.4375, 0.5312, 0.4375, 0.5312, 0.3125, 0.5, 0.3125, 0.5, 0.375, 0.5312, 0.375, 0.5312, 0.25, 0.5, 0.25, 0.5, 0.3125, 0.5312, 0.3125, 0.5312, 0.1875, 0.5, 0.1875, 0.5, 0.25, 0.5312, 0.25, 0.5312, 0.125, 0.5, 0.125, 0.5, 0.1875, 0.5312, 0.1875, 0.5, 0.25, 0.4688, 0.25, 0.4687, 0.3125, 0.5, 0.3125, 0.5, 0.1875, 0.4688, 0.1875, 0.4688, 0.25, 0.5, 0.25, 0.5, 0.125, 0.4688, 0.125, 0.4688, 0.1875, 0.5, 0.1875, 0.5, 0.0625, 0.4688, 0.0625, 0.4688, 0.125, 0.5, 0.125, 0.4844, 0.0, 0.4688, 0.0625, 0.5, 0.0625, 0.5, 0.4375, 0.4688, 0.4375, 0.4687, 0.5, 0.5, 0.5, 0.5, 0.375, 0.4688, 0.375, 0.4688, 0.4375, 0.5, 0.4375, 0.5, 0.3125, 0.4687, 0.3125, 0.4688, 0.375, 0.5, 0.375, 0.4531, 0.0, 0.4375, 0.0625, 0.4688, 0.0625, 0.4688, 0.4375, 0.4375, 0.4375, 0.4375, 0.5, 0.4687, 0.5, 0.4688, 0.375, 0.4375, 0.375, 0.4375, 0.4375, 0.4688, 0.4375, 0.4687, 0.3125, 0.4375, 0.3125, 0.4375, 0.375, 0.4688, 0.375, 0.4688, 0.25, 0.4375, 0.25, 0.4375, 0.3125, 0.4687, 0.3125, 0.4688, 0.1875, 0.4375, 0.1875, 0.4375, 0.25, 0.4688, 0.25, 0.4688, 0.125, 0.4375, 0.125, 0.4375, 0.1875, 0.4688, 0.1875, 0.4688, 0.0625, 0.4375, 0.0625, 0.4375, 0.125, 0.4688, 0.125, 0.4375, 0.25, 0.4062, 0.25, 0.4062, 0.3125, 0.4375, 0.3125, 0.4375, 0.1875, 0.4062, 0.1875, 0.4062, 0.25, 0.4375, 0.25, 0.4375, 0.125, 0.4062, 0.125, 0.4062, 0.1875, 0.4375, 0.1875, 0.4375, 0.0625, 0.4062, 0.0625, 0.4062, 0.125, 0.4375, 0.125, 0.4219, 0.0, 0.4062, 0.0625, 0.4375, 0.0625, 0.4375, 0.4375, 0.4062, 0.4375, 0.4062, 0.4557, 0.4062, 0.5, 0.4375, 0.5, 0.4375, 0.375, 0.4062, 0.375, 0.4062, 0.4375, 0.4375, 0.4375, 0.4375, 0.3125, 0.4062, 0.3125, 0.4062, 0.375, 0.4375, 0.375, 0.3906, 0.0, 0.375, 0.0625, 0.4062, 0.0625, 0.4062, 0.4375, 0.3984, 0.4375, 0.4062, 0.4557, 0.4062, 0.375, 0.375, 0.375, 0.375, 0.3978, 0.3934, 0.4191, 0.3984, 0.4375, 0.4062, 0.4375, 0.4062, 0.3125, 0.375, 0.3125, 0.375, 0.375, 0.4062, 0.375, 0.4062, 0.25, 0.375, 0.25, 0.375, 0.3125, 0.4062, 0.3125, 0.4062, 0.1875, 0.375, 0.1875, 0.375, 0.25, 0.4062, 0.25, 0.4062, 0.125, 0.375, 0.125, 0.375, 0.1875, 0.4062, 0.1875, 0.4062, 0.0625, 0.375, 0.0625, 0.375, 0.125, 0.4062, 0.125, 0.375, 0.1875, 0.3438, 0.1875, 0.3438, 0.25, 0.375, 0.25, 0.375, 0.125, 0.3438, 0.125, 0.3438, 0.1875, 0.375, 0.1875, 0.375, 0.0625, 0.3438, 0.0625, 0.3438, 0.125, 0.375, 0.125, 0.3594, 0.0, 0.3438, 0.0625, 0.375, 0.0625, 0.375, 0.375, 0.358, 0.375, 0.375, 0.3978, 0.375, 0.3125, 0.3438, 0.3125, 0.3438, 0.375, 0.358, 0.375, 0.375, 0.375, 0.375, 0.25, 0.3438, 0.25, 0.3438, 0.3125, 0.375, 0.3125, 0.3438, 0.375, 0.3244, 0.375, 0.3312, 0.4048, 0.3438, 0.3897, 0.3438, 0.3125, 0.3125, 0.3125, 0.3125, 0.3678, 0.3209, 0.3499, 0.3244, 0.375, 0.3438, 0.375, 0.3438, 0.25, 0.3125, 0.25, 0.3125, 0.3125, 0.3438, 0.3125, 0.3438, 0.1875, 0.3125, 0.1875, 0.3125, 0.25, 0.3438, 0.25, 0.3438, 0.125, 0.3125, 0.125, 0.3125, 0.1875, 0.3438, 0.1875, 0.3438, 0.0625, 0.3125, 0.0625, 0.3125, 0.125, 0.3438, 0.125, 0.3281, 0.0, 0.3125, 0.0625, 0.3438, 0.0625, 0.3125, 0.125, 0.2812, 0.125, 0.2812, 0.1875, 0.3125, 0.1875, 0.3125, 0.0625, 0.2812, 0.0625, 0.2812, 0.125, 0.3125, 0.125, 0.2969, 0.0, 0.2812, 0.0625, 0.3125, 0.0625, 0.3125, 0.3125, 0.2812, 0.3125, 0.2812, 0.3537, 0.2924, 0.3354, 0.2969, 0.375, 0.3095, 0.375, 0.3125, 0.3678, 0.3125, 0.25, 0.2812, 0.25, 0.2812, 0.3125, 0.3125, 0.3125, 0.3125, 0.1875, 0.2812, 0.1875, 0.2812, 0.25, 0.3125, 0.25, 0.2812, 0.3125, 0.25, 0.3125, 0.25, 0.3547, 0.2694, 0.375, 0.2812, 0.3537, 0.2812, 0.25, 0.25, 0.25, 0.25, 0.3125, 0.2812, 0.3125, 0.2812, 0.1875, 0.25, 0.1875, 0.25, 0.25, 0.2812, 0.25, 0.2812, 0.125, 0.25, 0.125, 0.25, 0.1875, 0.2812, 0.1875, 0.2812, 0.0625, 0.25, 0.0625, 0.25, 0.125, 0.2812, 0.125, 0.2656, 0.0, 0.25, 0.0625, 0.2812, 0.0625, 0.2812, 0.4375, 0.2664, 0.4689, 0.25, 0.4375, 0.25, 0.5, 0.2812, 0.5, 0.3095, 0.375, 0.2969, 0.375, 0.3004, 0.3966, 0.3438, 0.4576, 0.3437, 0.5, 0.375, 0.5, 0.375, 0.4914, 0.3534, 0.4837, 0.3438, 0.3897, 0.358, 0.375, 0.3438, 0.375, 0.2812, 0.4375, 0.2812, 0.5, 0.3125, 0.5, 0.3125, 0.4564, 0.2951, 0.4782, 0.375, 0.4914, 0.375, 0.5, 0.3891, 0.5, 0.3125, 0.4564, 0.3125, 0.5, 0.3299, 0.5, 0.3299, 0.5, 0.3437, 0.5, 0.3438, 0.4576, 0.3125, 0.5, 0.2812, 0.5, 0.2812, 0.5389, 0.3125, 0.5486, 0.3437, 0.5, 0.3299, 0.5, 0.3125, 0.5, 0.3125, 0.5486, 0.3438, 0.5551, 0.375, 0.5, 0.3437, 0.5, 0.3438, 0.5551, 0.375, 0.5489, 0.3891, 0.5, 0.375, 0.5, 0.375, 0.5489, 0.4062, 0.5381, 0.4062, 0.5319, 0.4375, 0.5, 0.4062, 0.5, 0.4062, 0.5319, 0.4062, 0.5381, 0.4375, 0.529, 0.4687, 0.5, 0.4375, 0.5, 0.4375, 0.529, 0.4687, 0.5223, 0.5, 0.5, 0.4687, 0.5, 0.4687, 0.5223, 0.5, 0.5181, 0.5312, 0.5, 0.5, 0.5, 0.5, 0.5181, 0.5312, 0.5145, 0.5625, 0.5, 0.5312, 0.5, 0.5312, 0.5145, 0.5625, 0.51, 0.5938, 0.5, 0.5625, 0.5, 0.5625, 0.51, 0.5938, 0.503, 0.625, 0.4375, 0.5938, 0.4375, 0.5938, 0.5, 0.6049, 0.5, 0.625, 0.4949, 0.6562, 0.4375, 0.625, 0.4375, 0.625, 0.4949, 0.6563, 0.4871, 0.6875, 0.4375, 0.6562, 0.4375, 0.6563, 0.4871, 0.6875, 0.4809, 0.7188, 0.4375, 0.6875, 0.4375, 0.6875, 0.4809, 0.7188, 0.4773, 0.2812, 0.5, 0.25, 0.5, 0.25, 0.5321, 0.2537, 0.5332, 0.2632, 0.5206, 0.264, 0.5357, 0.2812, 0.5389, 0.2812, 0.5, 0.2812, 0.5242, 0.2636, 0.5288, 0.2632, 0.5206, 0.2554, 0.5308, 0.25, 0.5321, 0.25, 0.5, 0.3125, 0.5, 0.3125, 0.5184, 0.2812, 0.5242, 0.2812, 0.5, 0.3437, 0.5, 0.3437, 0.5151, 0.3125, 0.5184, 0.3125, 0.5, 0.3299, 0.5, 0.375, 0.5, 0.375, 0.5117, 0.3437, 0.5151, 0.3437, 0.5, 0.3891, 0.5, 0.3943, 0.5096, 0.375, 0.5117, 0.375, 0.5, 0.4375, 0.5, 0.4375, 0.5056, 0.4062, 0.5086, 0.4062, 0.5, 0.4687, 0.5, 0.4687, 0.5011, 0.4375, 0.5056, 0.4375, 0.5, 0.5, 0.4375, 0.5, 0.4941, 0.4738, 0.5, 0.4687, 0.5, 0.4688, 0.4375, 0.5312, 0.4375, 0.5312, 0.4867, 0.5, 0.4941, 0.5, 0.4375, 0.5625, 0.4375, 0.5625, 0.481, 0.5312, 0.4867, 0.5312, 0.4375, 0.5938, 0.4375, 0.5938, 0.478, 0.5625, 0.481, 0.5625, 0.4375, 0.625, 0.4375, 0.625, 0.4762, 0.5938, 0.478, 0.5938, 0.4375, 0.6562, 0.4375, 0.6562, 0.4751, 0.625, 0.4762, 0.625, 0.4375, 0.6875, 0.4375, 0.6875, 0.4744, 0.6562, 0.4751, 0.6562, 0.4375, 0.7188, 0.4375, 0.7188, 0.4744, 0.6875, 0.4744, 0.6875, 0.4375, 0.75, 0.4375, 0.75, 0.4753, 0.7188, 0.4744, 0.7188, 0.4375, 0.75, 0.4375, 0.7188, 0.4375, 0.7188, 0.4773, 0.75, 0.4753])
me_sphere.materials.append(mat_material_001)
me_sphere.update()

# ---- objects
ob_camera = bpy.data.objects.new('Camera', cam_camera)
ob_sphere = bpy.data.objects.new('Sphere', me_sphere)
ob_point = bpy.data.objects.new('Point', light_point)

# ---- transforms, parenting, visibility, modifiers, constraints
ob_camera.location = (7.359, -6.926, 4.958)
ob_camera.rotation_euler = (1.109, 0.0, 0.8149)
ob_camera.lock_rotations_4d = False
ob_camera.empty_display_type = 'ARROWS'
ob_camera.color = (0.0, 0.0, 0.0, 0.0)
ob_camera.display_type = 'WIRE'
ob_camera.lineart.crease_threshold = 0.0
ob_sphere.location = (0.0, 0.0, 0.0)
_m = ob_sphere.modifiers.new('Solidify', 'SOLIDIFY')
_m.thickness = 0.12
_m = ob_sphere.modifiers.new('Smooth by Angle', 'NODES')
_m.node_group = ng_smooth_by_angle
_m.use_pin_to_last = True
_m.show_group_selector = False
ob_point.location = (0.00871, -0.06522, -0.08836)

# ---- collection membership
col_collection.objects.link(ob_camera)
col_collection.objects.link(ob_sphere)
col_collection.objects.link(ob_point)

# ---- scene / render settings (as saved in the file)
scene.camera = ob_camera
scene.frame_start = 1; scene.frame_end = 250; scene.frame_set(1)
scene.render.engine = 'BLENDER_EEVEE_NEXT'
bpy.context.view_layer.update()

